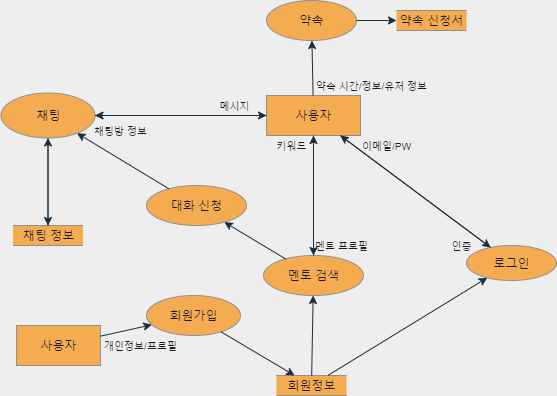

The diagram above was exported from draw.io. Its source (the exported page's mxGraphModel, read from the mxfile embedded in the PNG):
<mxGraphModel dx="788" dy="1465" grid="1" gridSize="10" guides="1" tooltips="1" connect="1" arrows="1" fold="1" page="1" pageScale="1" pageWidth="827" pageHeight="1169" background="#EEEEEE" math="0" shadow="0">
  <root>
    <mxCell id="0" />
    <mxCell id="1" parent="0" />
    <mxCell id="5" value="회원가입" style="shape=ellipse;html=1;dashed=0;whitespace=wrap;perimeter=ellipsePerimeter;rounded=0;sketch=0;fontColor=#1A1A1A;strokeColor=#909090;fillColor=#F5AB50;" parent="1" vertex="1">
      <mxGeometry x="430" y="220" width="94" height="40" as="geometry" />
    </mxCell>
    <mxCell id="6" value="멘토 검색" style="shape=ellipse;html=1;dashed=0;whitespace=wrap;perimeter=ellipsePerimeter;rounded=0;sketch=0;fontColor=#1A1A1A;strokeColor=#909090;fillColor=#F5AB50;" parent="1" vertex="1">
      <mxGeometry x="547" y="180" width="100" height="40" as="geometry" />
    </mxCell>
    <mxCell id="7" value="회원정보" style="html=1;dashed=0;whitespace=wrap;shape=partialRectangle;right=0;left=0;rounded=0;sketch=0;fontColor=#1A1A1A;strokeColor=#909090;fillColor=#F5AB50;" parent="1" vertex="1">
      <mxGeometry x="560" y="300" width="70" height="20" as="geometry" />
    </mxCell>
    <mxCell id="8" value="사용자" style="html=1;dashed=0;whitespace=wrap;rounded=0;sketch=0;fontColor=#1A1A1A;strokeColor=#909090;fillColor=#F5AB50;" parent="1" vertex="1">
      <mxGeometry x="550" y="20" width="94" height="40" as="geometry" />
    </mxCell>
    <mxCell id="9" value="채팅" style="shape=ellipse;html=1;dashed=0;whitespace=wrap;perimeter=ellipsePerimeter;rounded=0;sketch=0;fontColor=#1A1A1A;strokeColor=#909090;fillColor=#F5AB50;" parent="1" vertex="1">
      <mxGeometry x="284.5" y="17.5" width="94" height="45" as="geometry" />
    </mxCell>
    <mxCell id="10" value="채팅 정보" style="html=1;dashed=0;whitespace=wrap;shape=partialRectangle;right=0;left=0;rounded=0;sketch=0;fontColor=#1A1A1A;strokeColor=#909090;fillColor=#F5AB50;" parent="1" vertex="1">
      <mxGeometry x="296.5" y="150" width="70" height="20" as="geometry" />
    </mxCell>
    <mxCell id="11" value="" style="endArrow=classic;html=1;fontColor=#1A1A1A;strokeColor=#182E3E;" parent="1" source="5" target="7" edge="1">
      <mxGeometry width="50" height="50" relative="1" as="geometry">
        <mxPoint x="380" y="190" as="sourcePoint" />
        <mxPoint x="430" y="140" as="targetPoint" />
      </mxGeometry>
    </mxCell>
    <mxCell id="13" value="" style="endArrow=classic;html=1;fontColor=#1A1A1A;strokeColor=#182E3E;" parent="1" source="7" target="6" edge="1">
      <mxGeometry width="50" height="50" relative="1" as="geometry">
        <mxPoint x="380" y="190" as="sourcePoint" />
        <mxPoint x="430" y="140" as="targetPoint" />
      </mxGeometry>
    </mxCell>
    <mxCell id="14" value="" style="endArrow=classic;html=1;fontColor=#1A1A1A;strokeColor=#182E3E;" parent="1" source="6" target="8" edge="1">
      <mxGeometry width="50" height="50" relative="1" as="geometry">
        <mxPoint x="380" y="190" as="sourcePoint" />
        <mxPoint x="430" y="140" as="targetPoint" />
      </mxGeometry>
    </mxCell>
    <mxCell id="15" value="" style="endArrow=classic;html=1;fontColor=#1A1A1A;strokeColor=#182E3E;" parent="1" source="8" target="9" edge="1">
      <mxGeometry width="50" height="50" relative="1" as="geometry">
        <mxPoint x="380" y="190" as="sourcePoint" />
        <mxPoint x="430" y="140" as="targetPoint" />
      </mxGeometry>
    </mxCell>
    <mxCell id="16" value="" style="endArrow=classic;html=1;fontColor=#1A1A1A;strokeColor=#182E3E;" parent="1" source="10" target="9" edge="1">
      <mxGeometry width="50" height="50" relative="1" as="geometry">
        <mxPoint x="380" y="190" as="sourcePoint" />
        <mxPoint x="430" y="140" as="targetPoint" />
      </mxGeometry>
    </mxCell>
    <mxCell id="17" value="" style="endArrow=classic;html=1;fontColor=#1A1A1A;strokeColor=#182E3E;" parent="1" source="9" target="8" edge="1">
      <mxGeometry width="50" height="50" relative="1" as="geometry">
        <mxPoint x="380" y="190" as="sourcePoint" />
        <mxPoint x="430" y="140" as="targetPoint" />
      </mxGeometry>
    </mxCell>
    <mxCell id="18" value="" style="endArrow=classic;html=1;fontColor=#1A1A1A;strokeColor=#182E3E;" parent="1" source="9" target="10" edge="1">
      <mxGeometry width="50" height="50" relative="1" as="geometry">
        <mxPoint x="380" y="190" as="sourcePoint" />
        <mxPoint x="430" y="140" as="targetPoint" />
      </mxGeometry>
    </mxCell>
    <mxCell id="22" value="로그인" style="shape=ellipse;html=1;dashed=0;whitespace=wrap;perimeter=ellipsePerimeter;rounded=0;sketch=0;fontColor=#1A1A1A;strokeColor=#909090;fillColor=#F5AB50;" parent="1" vertex="1">
      <mxGeometry x="750" y="170" width="90" height="35" as="geometry" />
    </mxCell>
    <mxCell id="23" value="" style="endArrow=classic;html=1;fontColor=#1A1A1A;strokeColor=#182E3E;" parent="1" source="7" target="22" edge="1">
      <mxGeometry width="50" height="50" relative="1" as="geometry">
        <mxPoint x="380" y="190" as="sourcePoint" />
        <mxPoint x="430" y="140" as="targetPoint" />
      </mxGeometry>
    </mxCell>
    <mxCell id="24" value="" style="endArrow=classic;html=1;fontColor=#1A1A1A;strokeColor=#182E3E;" parent="1" source="22" target="8" edge="1">
      <mxGeometry width="50" height="50" relative="1" as="geometry">
        <mxPoint x="380" y="190" as="sourcePoint" />
        <mxPoint x="430" y="140" as="targetPoint" />
      </mxGeometry>
    </mxCell>
    <mxCell id="25" value="약속" style="shape=ellipse;html=1;dashed=0;whitespace=wrap;perimeter=ellipsePerimeter;rounded=0;sketch=0;fontColor=#1A1A1A;strokeColor=#909090;fillColor=#F5AB50;" parent="1" vertex="1">
      <mxGeometry x="550" y="-75" width="90" height="40" as="geometry" />
    </mxCell>
    <mxCell id="26" value="약속 신청서" style="html=1;dashed=0;whitespace=wrap;shape=partialRectangle;right=0;left=0;rounded=0;sketch=0;fontColor=#1A1A1A;strokeColor=#909090;fillColor=#F5AB50;" parent="1" vertex="1">
      <mxGeometry x="680" y="-65" width="70" height="20" as="geometry" />
    </mxCell>
    <mxCell id="28" value="" style="endArrow=classic;html=1;fontColor=#1A1A1A;strokeColor=#182E3E;" parent="1" source="25" target="26" edge="1">
      <mxGeometry width="50" height="50" relative="1" as="geometry">
        <mxPoint x="630" y="190" as="sourcePoint" />
        <mxPoint x="680" y="140" as="targetPoint" />
      </mxGeometry>
    </mxCell>
    <mxCell id="31" value="" style="endArrow=classic;html=1;fontColor=#1A1A1A;strokeColor=#182E3E;" parent="1" source="8" target="22" edge="1">
      <mxGeometry width="50" height="50" relative="1" as="geometry">
        <mxPoint x="630" y="190" as="sourcePoint" />
        <mxPoint x="680" y="140" as="targetPoint" />
      </mxGeometry>
    </mxCell>
    <mxCell id="32" value="" style="endArrow=classic;html=1;fontColor=#1A1A1A;strokeColor=#182E3E;" parent="1" source="8" target="6" edge="1">
      <mxGeometry width="50" height="50" relative="1" as="geometry">
        <mxPoint x="630" y="190" as="sourcePoint" />
        <mxPoint x="680" y="140" as="targetPoint" />
      </mxGeometry>
    </mxCell>
    <mxCell id="35" value="&lt;span style=&quot;font-size: 10px&quot;&gt;키워드&lt;/span&gt;" style="text;html=1;align=center;verticalAlign=middle;resizable=0;points=[];autosize=1;strokeColor=none;fontColor=#1A1A1A;" parent="1" vertex="1">
      <mxGeometry x="550" y="60" width="50" height="20" as="geometry" />
    </mxCell>
    <mxCell id="36" value="&lt;span style=&quot;font-size: 10px&quot;&gt;멘토 프로필&lt;/span&gt;" style="text;html=1;align=center;verticalAlign=middle;resizable=0;points=[];autosize=1;strokeColor=none;fontColor=#1A1A1A;" parent="1" vertex="1">
      <mxGeometry x="590" y="160" width="70" height="20" as="geometry" />
    </mxCell>
    <mxCell id="37" value="사용자" style="html=1;dashed=0;whitespace=wrap;rounded=0;sketch=0;fontColor=#1A1A1A;strokeColor=#909090;fillColor=#F5AB50;" parent="1" vertex="1">
      <mxGeometry x="300" y="250" width="84" height="40" as="geometry" />
    </mxCell>
    <mxCell id="38" value="" style="endArrow=classic;html=1;fontColor=#1A1A1A;strokeColor=#182E3E;" parent="1" source="37" target="5" edge="1">
      <mxGeometry width="50" height="50" relative="1" as="geometry">
        <mxPoint x="590" y="320" as="sourcePoint" />
        <mxPoint x="630" y="280" as="targetPoint" />
      </mxGeometry>
    </mxCell>
    <mxCell id="39" value="&lt;font style=&quot;font-size: 10px&quot;&gt;개인정보/프로필&lt;/font&gt;" style="text;html=1;align=center;verticalAlign=middle;resizable=0;points=[];autosize=1;strokeColor=none;fontColor=#1A1A1A;" parent="1" vertex="1">
      <mxGeometry x="378.5" y="260" width="90" height="20" as="geometry" />
    </mxCell>
    <mxCell id="40" value="&lt;font style=&quot;font-size: 10px&quot;&gt;인증&lt;/font&gt;" style="text;html=1;align=center;verticalAlign=middle;resizable=0;points=[];autosize=1;strokeColor=none;fontColor=#1A1A1A;" parent="1" vertex="1">
      <mxGeometry x="725" y="160" width="40" height="20" as="geometry" />
    </mxCell>
    <mxCell id="41" value="&lt;font style=&quot;font-size: 10px&quot;&gt;이메일/PW&lt;/font&gt;" style="text;html=1;align=center;verticalAlign=middle;resizable=0;points=[];autosize=1;strokeColor=none;fontColor=#1A1A1A;" parent="1" vertex="1">
      <mxGeometry x="640" y="60" width="60" height="20" as="geometry" />
    </mxCell>
    <mxCell id="44" value="&lt;span style=&quot;font-size: 10px&quot;&gt;채팅방 정보&lt;/span&gt;" style="text;html=1;align=center;verticalAlign=middle;resizable=0;points=[];autosize=1;strokeColor=none;fontColor=#1A1A1A;" parent="1" vertex="1">
      <mxGeometry x="368.5" y="45" width="70" height="20" as="geometry" />
    </mxCell>
    <mxCell id="45" value="&lt;span style=&quot;font-size: 10px&quot;&gt;메시지&lt;/span&gt;" style="text;html=1;align=center;verticalAlign=middle;resizable=0;points=[];autosize=1;strokeColor=none;fontColor=#1A1A1A;" parent="1" vertex="1">
      <mxGeometry x="493" y="20" width="50" height="20" as="geometry" />
    </mxCell>
    <mxCell id="47" value="대화 신청" style="shape=ellipse;html=1;dashed=0;whitespace=wrap;perimeter=ellipsePerimeter;rounded=0;sketch=0;fontColor=#1A1A1A;strokeColor=#909090;fillColor=#F5AB50;" parent="1" vertex="1">
      <mxGeometry x="430" y="110" width="100" height="40" as="geometry" />
    </mxCell>
    <mxCell id="48" value="" style="endArrow=classic;html=1;fontColor=#1A1A1A;strokeColor=#182E3E;" parent="1" source="6" target="47" edge="1">
      <mxGeometry width="50" height="50" relative="1" as="geometry">
        <mxPoint x="750" y="60" as="sourcePoint" />
        <mxPoint x="800" y="10" as="targetPoint" />
      </mxGeometry>
    </mxCell>
    <mxCell id="49" value="" style="endArrow=classic;html=1;fontColor=#1A1A1A;strokeColor=#182E3E;" parent="1" source="8" target="25" edge="1">
      <mxGeometry width="50" height="50" relative="1" as="geometry">
        <mxPoint x="590" y="80" as="sourcePoint" />
        <mxPoint x="640" y="30" as="targetPoint" />
      </mxGeometry>
    </mxCell>
    <mxCell id="52" value="&lt;span style=&quot;font-size: 10px&quot;&gt;약속 시간/정보/유저 정보&lt;/span&gt;" style="text;html=1;align=center;verticalAlign=middle;resizable=0;points=[];autosize=1;strokeColor=none;fontColor=#1A1A1A;" parent="1" vertex="1">
      <mxGeometry x="590" width="130" height="20" as="geometry" />
    </mxCell>
    <mxCell id="53" value="" style="endArrow=classic;html=1;fontColor=#1A1A1A;strokeColor=#182E3E;" parent="1" source="47" target="9" edge="1">
      <mxGeometry width="50" height="50" relative="1" as="geometry">
        <mxPoint x="590" y="180" as="sourcePoint" />
        <mxPoint x="640" y="130" as="targetPoint" />
      </mxGeometry>
    </mxCell>
  </root>
</mxGraphModel>